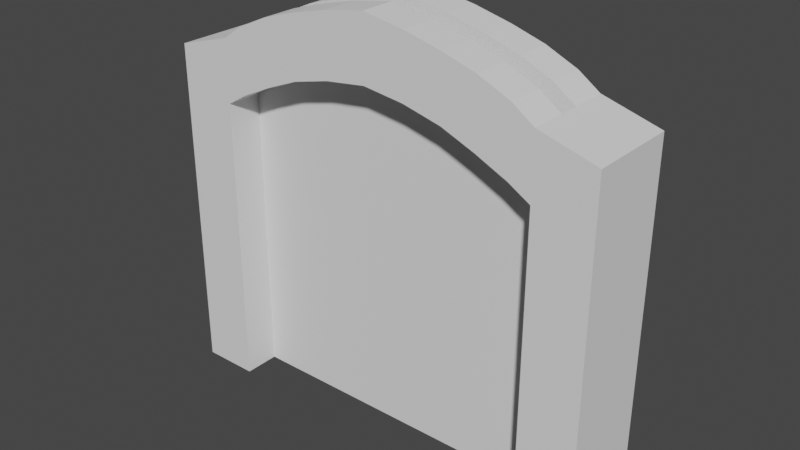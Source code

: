 # Source: Door.blend  (saved by Blender 2.90.8; exported with 4.5.12 LTS)
import bpy
from mathutils import Matrix  # noqa: F401  (used for matrix-valued properties, if any)

bpy.ops.wm.read_factory_settings(use_empty=True)
scene = bpy.context.scene
scene.name = 'Scene'

# ---- collections
col_collection = bpy.data.collections.new('Collection'); scene.collection.children.link(col_collection)

# ---- world
world_world = bpy.data.worlds.new('World'); scene.world = world_world
world_world.use_nodes = True; world_world.node_tree.nodes.clear()
_N = world_world.node_tree.nodes; _L = world_world.node_tree.links
n0 = _N.new('ShaderNodeOutputWorld'); n0.name = 'World Output'; n0.location = (300, 300)
n1 = _N.new('ShaderNodeBackground'); n1.name = 'Background'; n1.location = (10, 300)
n1.inputs[0].default_value = (0.05088, 0.05088, 0.05088, 1.0)
_L.new(n1.outputs[0], n0.inputs[0])
n0.is_active_output = True
world_world.color = (0.05088, 0.05088, 0.05088)
world_world.use_sun_shadow = False
world_world.sun_shadow_jitter_overblur = 0.0

# ---- meshes
me_plane = bpy.data.meshes.new('Plane')
me_plane.from_pydata([(-1.95, -0.4029, 0.0), (-1.45, -0.4029, 0.0), (-1.95, -0.4029, 3.0), (-1.45, -0.4029, 3.144), (-1.45, -0.4029, 2.596), (-1.95, -0.4029, 2.452), (-0.9849, -0.4029, 3.399), (-0.9849, -0.4029, 2.839), (-1.261, -0.4029, 3.275), (-1.261, -0.4029, 2.71), (-0.692, -0.4029, 3.49), (-0.692, -0.4029, 2.958), (-0.3593, -0.4029, 3.572), (-0.3593, -0.4029, 3.04), (-1.95, -0.08733, 0.0), (-1.45, -0.08733, 0.0), (-1.95, -0.08733, 3.0), (-1.45, -0.08733, 3.144), (-1.95, -0.08733, 2.452), (-1.45, -0.08733, 2.596), (-0.9849, -0.08733, 2.839), (-0.9849, -0.08733, 3.399), (-1.261, -0.08733, 3.275), (-1.261, -0.08733, 2.71), (-0.692, -0.08733, 2.958), (-0.692, -0.08733, 3.49), (-0.3593, -0.08733, 3.04), (-0.3593, -0.08733, 3.572), (1.95, -0.4029, 0.0), (1.45, -0.4029, 0.0), (1.95, -0.4029, 3.0), (1.45, -0.4029, 3.144), (1.45, -0.4029, 2.596), (1.95, -0.4029, 2.452), (0.0, -0.4029, 3.634), (0.0, -0.4029, 3.086), (0.9849, -0.4029, 3.399), (0.9849, -0.4029, 2.839), (1.261, -0.4029, 3.275), (1.261, -0.4029, 2.71), (0.692, -0.4029, 3.49), (0.692, -0.4029, 2.958), (0.3593, -0.4029, 3.572), (0.3593, -0.4029, 3.04), (1.95, -0.08733, 0.0), (1.45, -0.08733, 0.0), (1.95, -0.08733, 3.0), (1.45, -0.08733, 3.144), (1.95, -0.08733, 2.452), (1.45, -0.08733, 2.596), (0.0, -0.08733, 3.634), (0.0, -0.08733, 3.086), (0.9849, -0.08733, 2.839), (0.9849, -0.08733, 3.399), (1.261, -0.08733, 3.275), (1.261, -0.08733, 2.71), (0.692, -0.08733, 2.958), (0.692, -0.08733, 3.49), (0.3593, -0.08733, 3.04), (0.3593, -0.08733, 3.572), (-1.95, 0.4029, 0.0), (-1.45, 0.4029, 0.0), (-1.95, 0.0, 0.0), (-1.45, 0.0, 0.0), (-1.95, 0.4029, 3.0), (-1.45, 0.4029, 3.144), (-1.95, 0.0, 3.0), (-1.45, 0.0, 3.144), (-1.45, 0.0, 2.596), (-1.45, 0.4029, 2.596), (-1.95, 0.4029, 2.452), (-1.95, 0.0, 2.452), (-0.9849, 0.4029, 3.399), (-0.9849, 0.4029, 2.839), (-1.261, 0.4029, 3.275), (-1.261, 0.4029, 2.71), (-0.692, 0.4029, 3.49), (-0.692, 0.4029, 2.958), (-0.3593, 0.4029, 3.572), (-0.3593, 0.4029, 3.04), (-1.95, 0.08733, 0.0), (-1.45, 0.08733, 0.0), (-1.95, 0.08733, 3.0), (-1.45, 0.08733, 3.144), (-1.95, 0.08733, 2.452), (-1.45, 0.08733, 2.596), (-0.9849, 0.08733, 2.839), (-0.9849, 0.08733, 3.399), (-1.261, 0.08733, 3.275), (-1.261, 0.08733, 2.71), (-0.692, 0.08733, 2.958), (-0.692, 0.08733, 3.49), (-0.3593, 0.08733, 3.04), (-0.3593, 0.08733, 3.572), (1.95, 0.4029, 0.0), (1.45, 0.4029, 0.0), (1.95, 0.0, 0.0), (1.45, 0.0, 0.0), (1.95, 0.4029, 3.0), (1.45, 0.4029, 3.144), (1.95, 0.0, 3.0), (1.45, 0.0, 3.144), (1.45, 0.0, 2.596), (1.45, 0.4029, 2.596), (1.95, 0.4029, 2.452), (1.95, 0.0, 2.452), (0.0, 0.4029, 3.634), (0.0, 0.4029, 3.086), (0.9849, 0.4029, 3.399), (0.9849, 0.4029, 2.839), (1.261, 0.4029, 3.275), (1.261, 0.4029, 2.71), (0.692, 0.4029, 3.49), (0.692, 0.4029, 2.958), (0.3593, 0.4029, 3.572), (0.3593, 0.4029, 3.04), (1.95, 0.08733, 0.0), (1.45, 0.08733, 0.0), (1.95, 0.08733, 3.0), (1.45, 0.08733, 3.144), (1.95, 0.08733, 2.452), (1.45, 0.08733, 2.596), (0.0, 0.08733, 3.634), (0.0, 0.08733, 3.086), (0.9849, 0.08733, 2.839), (0.9849, 0.08733, 3.399), (1.261, 0.08733, 3.275), (1.261, 0.08733, 2.71), (0.692, 0.08733, 2.958), (0.692, 0.08733, 3.49), (0.3593, 0.08733, 3.04), (0.3593, 0.08733, 3.572)], [], [(14, 62, 63, 15), (16, 17, 67, 66), (27, 12, 34, 50), (18, 5, 2, 16), (5, 4, 3, 2), (0, 1, 4, 5), (14, 0, 5, 18), (15, 63, 68, 19), (12, 13, 35, 34), (8, 9, 7, 6), (22, 8, 6, 21), (17, 3, 8, 22), (3, 4, 9, 8), (6, 7, 11, 10), (21, 6, 10, 25), (10, 11, 13, 12), (25, 10, 12, 27), (11, 24, 26, 13), (7, 20, 24, 11), (4, 19, 23, 9), (9, 23, 20, 7), (13, 26, 51, 35), (1, 15, 19, 4), (62, 14, 18, 71), (71, 18, 16, 66), (2, 3, 17, 16), (0, 14, 15, 1), (51, 26, 27, 50), (25, 27, 26, 24), (21, 25, 24, 20), (22, 21, 20, 23), (17, 22, 23, 19), (67, 17, 19, 68), (44, 45, 97, 96), (46, 100, 101, 47), (59, 50, 34, 42), (48, 46, 30, 33), (33, 30, 31, 32), (28, 33, 32, 29), (44, 48, 33, 28), (45, 49, 102, 97), (42, 34, 35, 43), (38, 36, 37, 39), (54, 53, 36, 38), (47, 54, 38, 31), (31, 38, 39, 32), (36, 40, 41, 37), (53, 57, 40, 36), (40, 42, 43, 41), (57, 59, 42, 40), (41, 43, 58, 56), (37, 41, 56, 52), (32, 39, 55, 49), (39, 37, 52, 55), (43, 35, 51, 58), (29, 32, 49, 45), (96, 105, 48, 44), (105, 100, 46, 48), (30, 46, 47, 31), (28, 29, 45, 44), (51, 50, 59, 58), (57, 56, 58, 59), (53, 52, 56, 57), (54, 55, 52, 53), (47, 49, 55, 54), (101, 102, 49, 47), (80, 81, 63, 62), (82, 66, 67, 83), (93, 122, 106, 78), (84, 82, 64, 70), (70, 64, 65, 69), (60, 70, 69, 61), (80, 84, 70, 60), (81, 85, 68, 63), (78, 106, 107, 79), (74, 72, 73, 75), (88, 87, 72, 74), (83, 88, 74, 65), (65, 74, 75, 69), (72, 76, 77, 73), (87, 91, 76, 72), (76, 78, 79, 77), (91, 93, 78, 76), (77, 79, 92, 90), (73, 77, 90, 86), (69, 75, 89, 85), (75, 73, 86, 89), (79, 107, 123, 92), (61, 69, 85, 81), (62, 71, 84, 80), (71, 66, 82, 84), (64, 82, 83, 65), (60, 61, 81, 80), (123, 122, 93, 92), (91, 90, 92, 93), (87, 86, 90, 91), (88, 89, 86, 87), (83, 85, 89, 88), (67, 68, 85, 83), (116, 96, 97, 117), (118, 119, 101, 100), (131, 114, 106, 122), (120, 104, 98, 118), (104, 103, 99, 98), (94, 95, 103, 104), (116, 94, 104, 120), (117, 97, 102, 121), (114, 115, 107, 106), (110, 111, 109, 108), (126, 110, 108, 125), (119, 99, 110, 126), (99, 103, 111, 110), (108, 109, 113, 112), (125, 108, 112, 129), (112, 113, 115, 114), (129, 112, 114, 131), (113, 128, 130, 115), (109, 124, 128, 113), (103, 121, 127, 111), (111, 127, 124, 109), (115, 130, 123, 107), (95, 117, 121, 103), (96, 116, 120, 105), (105, 120, 118, 100), (98, 99, 119, 118), (94, 116, 117, 95), (123, 130, 131, 122), (129, 131, 130, 128), (125, 129, 128, 124), (126, 125, 124, 127), (119, 126, 127, 121), (101, 119, 121, 102)])
_uv = me_plane.uv_layers.new(name='UVMap')
_uv.uv.foreach_set('vector', [0.7105, 0.7988, 0.7337, 0.7988, 0.7337, 0.9279, 0.7105, 0.9279, 0.757, 0.4542, 0.757, 0.5925, 0.7337, 0.5925, 0.7337, 0.4542, 0.757, 0.9041, 0.841, 0.9041, 0.841, 1.0, 0.757, 1.0, 0.7105, 0.1459, 0.6264, 0.1459, 0.6264, 0.0, 0.7105, 0.0, 0.5192, 0.3146, 0.386, 0.2763, 0.386, 0.1304, 0.5192, 0.1687, 0.5192, 0.9675, 0.386, 0.9675, 0.386, 0.2763, 0.5192, 0.3146, 0.7105, 0.7988, 0.6264, 0.7988, 0.6264, 0.1459, 0.7105, 0.1459, 0.6032, 1.247e-09, 0.6264, 0.0, 0.6264, 0.6911, 0.6032, 0.6911, 0.09566, 0.0166, 0.09566, 0.1582, 1.276e-08, 0.1459, 0.0, 0.0, 0.3357, 0.09564, 0.3357, 0.246, 0.2622, 0.2117, 0.2622, 0.06255, 0.757, 0.6514, 0.841, 0.6514, 0.841, 0.7316, 0.757, 0.7316, 0.757, 0.5925, 0.841, 0.5925, 0.841, 0.6514, 0.757, 0.6514, 0.386, 0.1304, 0.386, 0.2763, 0.3357, 0.246, 0.3357, 0.09564, 0.2622, 0.06255, 0.2622, 0.2117, 0.1842, 0.1801, 0.1842, 0.03834, 0.757, 0.7316, 0.841, 0.7316, 0.841, 0.8132, 0.757, 0.8132, 0.1842, 0.03834, 0.1842, 0.1801, 0.09566, 0.1582, 0.09566, 0.0166, 0.757, 0.8132, 0.841, 0.8132, 0.841, 0.9041, 0.757, 0.9041, 0.841, 0.6734, 0.925, 0.6734, 0.925, 0.7647, 0.841, 0.7647, 0.841, 0.5901, 0.925, 0.5901, 0.925, 0.6734, 0.841, 0.6734, 0.841, 0.4542, 0.925, 0.4542, 0.925, 0.5105, 0.841, 0.5105, 0.841, 0.5105, 0.925, 0.5105, 0.925, 0.5901, 0.841, 0.5901, 0.841, 0.7647, 0.925, 0.7647, 0.925, 0.8604, 0.841, 0.8604, 0.5192, 5.754e-09, 0.6032, 1.247e-09, 0.6032, 0.6911, 0.5192, 0.6911, 0.7337, 0.7988, 0.7105, 0.7988, 0.7105, 0.1459, 0.7337, 0.1459, 0.7337, 0.1459, 0.7105, 0.1459, 0.7105, 0.0, 0.7337, 0.0, 0.841, 0.4542, 0.841, 0.5925, 0.757, 0.5925, 0.757, 0.4542, 0.6264, 0.7988, 0.7105, 0.7988, 0.7105, 0.9279, 0.6264, 0.9279, 0.8966, 0.0467, 0.8776, 0.1413, 0.7435, 0.09594, 0.7584, 0.0, 0.7357, 0.1868, 0.7435, 0.09594, 0.8776, 0.1413, 0.87, 0.2322, 0.7337, 0.2684, 0.7357, 0.1868, 0.87, 0.2322, 0.875, 0.3162, 0.7415, 0.3486, 0.7337, 0.2684, 0.875, 0.3162, 0.884, 0.3967, 0.7584, 0.4075, 0.7415, 0.3486, 0.884, 0.3967, 0.8966, 0.4542, 0.6264, 0.8371, 0.6032, 0.8371, 0.6032, 0.6911, 0.6264, 0.6911, 0.7105, 0.7988, 0.7105, 0.9279, 0.7337, 0.9279, 0.7337, 0.7988, 0.757, 0.4542, 0.7337, 0.4542, 0.7337, 0.5925, 0.757, 0.5925, 0.757, 0.9041, 0.757, 1.0, 0.841, 1.0, 0.841, 0.9041, 0.7105, 0.1459, 0.7105, 0.0, 0.6264, 0.0, 0.6264, 0.1459, 0.5192, 0.3146, 0.5192, 0.1687, 0.386, 0.1304, 0.386, 0.2763, 0.5192, 0.9675, 0.5192, 0.3146, 0.386, 0.2763, 0.386, 0.9675, 0.7105, 0.7988, 0.7105, 0.1459, 0.6264, 0.1459, 0.6264, 0.7988, 0.6032, 1.247e-09, 0.6032, 0.6911, 0.6264, 0.6911, 0.6264, 0.0, 0.09566, 0.0166, 0.0, 0.0, 1.276e-08, 0.1459, 0.09566, 0.1582, 0.3357, 0.09564, 0.2622, 0.06255, 0.2622, 0.2117, 0.3357, 0.246, 0.757, 0.6514, 0.757, 0.7316, 0.841, 0.7316, 0.841, 0.6514, 0.757, 0.5925, 0.757, 0.6514, 0.841, 0.6514, 0.841, 0.5925, 0.386, 0.1304, 0.3357, 0.09564, 0.3357, 0.246, 0.386, 0.2763, 0.2622, 0.06255, 0.1842, 0.03834, 0.1842, 0.1801, 0.2622, 0.2117, 0.757, 0.7316, 0.757, 0.8132, 0.841, 0.8132, 0.841, 0.7316, 0.1842, 0.03834, 0.09566, 0.0166, 0.09566, 0.1582, 0.1842, 0.1801, 0.757, 0.8132, 0.757, 0.9041, 0.841, 0.9041, 0.841, 0.8132, 0.841, 0.6734, 0.841, 0.7647, 0.925, 0.7647, 0.925, 0.6734, 0.841, 0.5901, 0.841, 0.6734, 0.925, 0.6734, 0.925, 0.5901, 0.841, 0.4542, 0.841, 0.5105, 0.925, 0.5105, 0.925, 0.4542, 0.841, 0.5105, 0.841, 0.5901, 0.925, 0.5901, 0.925, 0.5105, 0.841, 0.7647, 0.841, 0.8604, 0.925, 0.8604, 0.925, 0.7647, 0.5192, 5.754e-09, 0.5192, 0.6911, 0.6032, 0.6911, 0.6032, 1.247e-09, 0.7337, 0.7988, 0.7337, 0.1459, 0.7105, 0.1459, 0.7105, 0.7988, 0.7337, 0.1459, 0.7337, 0.0, 0.7105, 0.0, 0.7105, 0.1459, 0.841, 0.4542, 0.757, 0.4542, 0.757, 0.5925, 0.841, 0.5925, 0.6264, 0.7988, 0.6264, 0.9279, 0.7105, 0.9279, 0.7105, 0.7988, 0.8966, 0.0467, 0.7584, 0.0, 0.7435, 0.09594, 0.8776, 0.1413, 0.7357, 0.1868, 0.87, 0.2322, 0.8776, 0.1413, 0.7435, 0.09594, 0.7337, 0.2684, 0.875, 0.3162, 0.87, 0.2322, 0.7357, 0.1868, 0.7415, 0.3486, 0.884, 0.3967, 0.875, 0.3162, 0.7337, 0.2684, 0.7584, 0.4075, 0.8966, 0.4542, 0.884, 0.3967, 0.7415, 0.3486, 0.6264, 0.8371, 0.6264, 0.6911, 0.6032, 0.6911, 0.6032, 0.8371, 0.7105, 0.7988, 0.7105, 0.9279, 0.7337, 0.9279, 0.7337, 0.7988, 0.757, 0.4542, 0.7337, 0.4542, 0.7337, 0.5925, 0.757, 0.5925, 0.757, 0.9041, 0.757, 1.0, 0.841, 1.0, 0.841, 0.9041, 0.7105, 0.1459, 0.7105, 0.0, 0.6264, 0.0, 0.6264, 0.1459, 0.5192, 0.3146, 0.5192, 0.1687, 0.386, 0.1304, 0.386, 0.2763, 0.5192, 0.9675, 0.5192, 0.3146, 0.386, 0.2763, 0.386, 0.9675, 0.7105, 0.7988, 0.7105, 0.1459, 0.6264, 0.1459, 0.6264, 0.7988, 0.6032, 1.247e-09, 0.6032, 0.6911, 0.6264, 0.6911, 0.6264, 0.0, 0.09566, 0.0166, 0.0, 0.0, 1.276e-08, 0.1459, 0.09566, 0.1582, 0.3357, 0.09564, 0.2622, 0.06255, 0.2622, 0.2117, 0.3357, 0.246, 0.757, 0.6514, 0.757, 0.7316, 0.841, 0.7316, 0.841, 0.6514, 0.757, 0.5925, 0.757, 0.6514, 0.841, 0.6514, 0.841, 0.5925, 0.386, 0.1304, 0.3357, 0.09564, 0.3357, 0.246, 0.386, 0.2763, 0.2622, 0.06255, 0.1842, 0.03834, 0.1842, 0.1801, 0.2622, 0.2117, 0.757, 0.7316, 0.757, 0.8132, 0.841, 0.8132, 0.841, 0.7316, 0.1842, 0.03834, 0.09566, 0.0166, 0.09566, 0.1582, 0.1842, 0.1801, 0.757, 0.8132, 0.757, 0.9041, 0.841, 0.9041, 0.841, 0.8132, 0.841, 0.6734, 0.841, 0.7647, 0.925, 0.7647, 0.925, 0.6734, 0.841, 0.5901, 0.841, 0.6734, 0.925, 0.6734, 0.925, 0.5901, 0.841, 0.4542, 0.841, 0.5105, 0.925, 0.5105, 0.925, 0.4542, 0.841, 0.5105, 0.841, 0.5901, 0.925, 0.5901, 0.925, 0.5105, 0.841, 0.7647, 0.841, 0.8604, 0.925, 0.8604, 0.925, 0.7647, 0.5192, 5.754e-09, 0.5192, 0.6911, 0.6032, 0.6911, 0.6032, 1.247e-09, 0.7337, 0.7988, 0.7337, 0.1459, 0.7105, 0.1459, 0.7105, 0.7988, 0.7337, 0.1459, 0.7337, 0.0, 0.7105, 0.0, 0.7105, 0.1459, 0.841, 0.4542, 0.757, 0.4542, 0.757, 0.5925, 0.841, 0.5925, 0.6264, 0.7988, 0.6264, 0.9279, 0.7105, 0.9279, 0.7105, 0.7988, 0.8966, 0.0467, 0.7584, 0.0, 0.7435, 0.09594, 0.8776, 0.1413, 0.7357, 0.1868, 0.87, 0.2322, 0.8776, 0.1413, 0.7435, 0.09594, 0.7337, 0.2684, 0.875, 0.3162, 0.87, 0.2322, 0.7357, 0.1868, 0.7415, 0.3486, 0.884, 0.3967, 0.875, 0.3162, 0.7337, 0.2684, 0.7584, 0.4075, 0.8966, 0.4542, 0.884, 0.3967, 0.7415, 0.3486, 0.6264, 0.8371, 0.6264, 0.6911, 0.6032, 0.6911, 0.6032, 0.8371, 0.7105, 0.7988, 0.7337, 0.7988, 0.7337, 0.9279, 0.7105, 0.9279, 0.757, 0.4542, 0.757, 0.5925, 0.7337, 0.5925, 0.7337, 0.4542, 0.757, 0.9041, 0.841, 0.9041, 0.841, 1.0, 0.757, 1.0, 0.7105, 0.1459, 0.6264, 0.1459, 0.6264, 0.0, 0.7105, 0.0, 0.5192, 0.3146, 0.386, 0.2763, 0.386, 0.1304, 0.5192, 0.1687, 0.5192, 0.9675, 0.386, 0.9675, 0.386, 0.2763, 0.5192, 0.3146, 0.7105, 0.7988, 0.6264, 0.7988, 0.6264, 0.1459, 0.7105, 0.1459, 0.6032, 1.247e-09, 0.6264, 0.0, 0.6264, 0.6911, 0.6032, 0.6911, 0.09566, 0.0166, 0.09566, 0.1582, 1.276e-08, 0.1459, 0.0, 0.0, 0.3357, 0.09564, 0.3357, 0.246, 0.2622, 0.2117, 0.2622, 0.06255, 0.757, 0.6514, 0.841, 0.6514, 0.841, 0.7316, 0.757, 0.7316, 0.757, 0.5925, 0.841, 0.5925, 0.841, 0.6514, 0.757, 0.6514, 0.386, 0.1304, 0.386, 0.2763, 0.3357, 0.246, 0.3357, 0.09564, 0.2622, 0.06255, 0.2622, 0.2117, 0.1842, 0.1801, 0.1842, 0.03834, 0.757, 0.7316, 0.841, 0.7316, 0.841, 0.8132, 0.757, 0.8132, 0.1842, 0.03834, 0.1842, 0.1801, 0.09566, 0.1582, 0.09566, 0.0166, 0.757, 0.8132, 0.841, 0.8132, 0.841, 0.9041, 0.757, 0.9041, 0.841, 0.6734, 0.925, 0.6734, 0.925, 0.7647, 0.841, 0.7647, 0.841, 0.5901, 0.925, 0.5901, 0.925, 0.6734, 0.841, 0.6734, 0.841, 0.4542, 0.925, 0.4542, 0.925, 0.5105, 0.841, 0.5105, 0.841, 0.5105, 0.925, 0.5105, 0.925, 0.5901, 0.841, 0.5901, 0.841, 0.7647, 0.925, 0.7647, 0.925, 0.8604, 0.841, 0.8604, 0.5192, 5.754e-09, 0.6032, 1.247e-09, 0.6032, 0.6911, 0.5192, 0.6911, 0.7337, 0.7988, 0.7105, 0.7988, 0.7105, 0.1459, 0.7337, 0.1459, 0.7337, 0.1459, 0.7105, 0.1459, 0.7105, 0.0, 0.7337, 0.0, 0.841, 0.4542, 0.841, 0.5925, 0.757, 0.5925, 0.757, 0.4542, 0.6264, 0.7988, 0.7105, 0.7988, 0.7105, 0.9279, 0.6264, 0.9279, 0.8966, 0.0467, 0.8776, 0.1413, 0.7435, 0.09594, 0.7584, 0.0, 0.7357, 0.1868, 0.7435, 0.09594, 0.8776, 0.1413, 0.87, 0.2322, 0.7337, 0.2684, 0.7357, 0.1868, 0.87, 0.2322, 0.875, 0.3162, 0.7415, 0.3486, 0.7337, 0.2684, 0.875, 0.3162, 0.884, 0.3967, 0.7584, 0.4075, 0.7415, 0.3486, 0.884, 0.3967, 0.8966, 0.4542, 0.6264, 0.8371, 0.6032, 0.8371, 0.6032, 0.6911, 0.6264, 0.6911])
me_plane.use_remesh_fix_poles = True
me_plane.use_remesh_preserve_attributes = False
me_plane.use_mirror_vertex_groups = False
me_plane.update()
me_plane_001 = bpy.data.meshes.new('Plane.001')
me_plane_001.from_pydata([(-0.9849, -0.08733, 2.93), (-1.261, -0.08733, 2.806), (-0.692, -0.08733, 3.021), (-0.3593, -0.08733, 3.103), (-1.45, -0.08733, 2.675), (-1.45, -0.08733, 0.0), (-0.3593, -0.08733, 0.0), (-0.692, -0.08733, 0.0), (-1.261, -0.08733, 0.0), (-0.9849, -0.08733, 0.0), (0.0, -0.08733, 3.165), (0.9849, -0.08733, 2.93), (1.261, -0.08733, 2.806), (0.692, -0.08733, 3.021), (0.3593, -0.08733, 3.103), (1.45, -0.08733, 2.675), (1.45, -0.08733, 0.0), (0.3593, -0.08733, 0.0), (0.692, -0.08733, 0.0), (1.261, -0.08733, 0.0), (0.9849, -0.08733, 0.0), (0.0, -0.08733, 0.0), (-0.9849, 0.08733, 2.93), (-1.261, 0.08733, 2.806), (-0.692, 0.08733, 3.021), (-0.3593, 0.08733, 3.103), (-0.9849, 0.0, 2.93), (-1.261, 0.0, 2.806), (-0.692, 0.0, 3.021), (-0.3593, 0.0, 3.103), (-1.45, 0.08733, 2.675), (-1.45, 0.0, 2.675), (-1.45, 0.0, 0.0), (-1.45, 0.08733, 0.0), (-0.3593, 0.0, 0.0), (-0.692, 0.0, 0.0), (-1.261, 0.0, 0.0), (-0.9849, 0.0, 0.0), (-0.3593, 0.08733, 0.0), (-0.692, 0.08733, 0.0), (-1.261, 0.08733, 0.0), (-0.9849, 0.08733, 0.0), (0.0, 0.08733, 3.165), (0.9849, 0.08733, 2.93), (1.261, 0.08733, 2.806), (0.692, 0.08733, 3.021), (0.3593, 0.08733, 3.103), (0.0, 0.0, 3.165), (0.9849, 0.0, 2.93), (1.261, 0.0, 2.806), (0.692, 0.0, 3.021), (0.3593, 0.0, 3.103), (1.45, 0.08733, 2.675), (1.45, 0.0, 2.675), (1.45, 0.0, 0.0), (1.45, 0.08733, 0.0), (0.3593, 0.0, 0.0), (0.692, 0.0, 0.0), (1.261, 0.0, 0.0), (0.9849, 0.0, 0.0), (0.0, 0.0, 0.0), (0.3593, 0.08733, 0.0), (0.692, 0.08733, 0.0), (1.261, 0.08733, 0.0), (0.9849, 0.08733, 0.0), (0.0, 0.08733, 0.0)], [], [(0, 1, 27, 26), (2, 0, 26, 28), (10, 3, 29, 47), (3, 2, 28, 29), (27, 1, 4, 31), (2, 3, 6, 7), (0, 2, 7, 9), (31, 4, 5, 32), (7, 35, 37, 9), (36, 32, 5, 8), (4, 1, 8, 5), (9, 37, 36, 8), (3, 10, 21, 6), (21, 60, 34, 6), (6, 34, 35, 7), (1, 0, 9, 8), (11, 48, 49, 12), (13, 50, 48, 11), (10, 47, 51, 14), (14, 51, 50, 13), (49, 53, 15, 12), (13, 18, 17, 14), (11, 20, 18, 13), (53, 54, 16, 15), (18, 20, 59, 57), (58, 19, 16, 54), (15, 16, 19, 12), (20, 19, 58, 59), (14, 17, 21, 10), (21, 17, 56, 60), (17, 18, 57, 56), (12, 19, 20, 11), (22, 26, 27, 23), (24, 28, 26, 22), (42, 47, 29, 25), (25, 29, 28, 24), (27, 31, 30, 23), (24, 39, 38, 25), (22, 41, 39, 24), (31, 32, 33, 30), (39, 41, 37, 35), (36, 40, 33, 32), (30, 33, 40, 23), (41, 40, 36, 37), (25, 38, 65, 42), (65, 38, 34, 60), (38, 39, 35, 34), (23, 40, 41, 22), (43, 44, 49, 48), (45, 43, 48, 50), (42, 46, 51, 47), (46, 45, 50, 51), (49, 44, 52, 53), (45, 46, 61, 62), (43, 45, 62, 64), (53, 52, 55, 54), (62, 57, 59, 64), (58, 54, 55, 63), (52, 44, 63, 55), (64, 59, 58, 63), (46, 42, 65, 61), (65, 60, 56, 61), (61, 56, 57, 62), (44, 43, 64, 63)])
_uv = me_plane_001.uv_layers.new(name='UVMap')
_uv.uv.foreach_set('vector', [0.1807, 0.1053, 0.1, 0.1469, 0.08415, 0.1244, 0.1698, 0.08029, 0.2679, 0.07473, 0.1807, 0.1053, 0.1698, 0.08029, 0.26, 0.04901, 0.4757, 0.02634, 0.3677, 0.04842, 0.3616, 0.02251, 0.4703, 6.896e-05, 0.3677, 0.04842, 0.2679, 0.07473, 0.26, 0.04901, 0.3616, 0.02251, 0.08415, 0.1244, 0.1, 0.1469, 0.04963, 0.1911, 0.02481, 0.1768, 0.2679, 0.07473, 0.3677, 0.04842, 0.3666, 0.9726, 0.265, 0.9706, 0.1807, 0.1053, 0.2679, 0.07473, 0.265, 0.9706, 0.1741, 0.9652, 0.02481, 0.1768, 0.04963, 0.1911, 0.02948, 0.9221, 6.896e-05, 0.9444, 0.265, 0.9706, 0.2641, 0.9977, 0.1711, 0.9936, 0.1741, 0.9652, 0.07632, 0.9797, 6.896e-05, 0.9444, 0.02948, 0.9221, 0.08692, 0.95, 0.04963, 0.1911, 0.1, 0.1469, 0.08692, 0.95, 0.02948, 0.9221, 0.1741, 0.9652, 0.1711, 0.9936, 0.07632, 0.9797, 0.08692, 0.95, 0.3677, 0.04842, 0.4757, 0.02634, 0.4757, 0.9734, 0.3666, 0.9726, 0.4757, 0.9734, 0.4755, 0.9999, 0.3663, 0.9993, 0.3666, 0.9726, 0.3666, 0.9726, 0.3663, 0.9993, 0.2641, 0.9977, 0.265, 0.9706, 0.1, 0.1469, 0.1807, 0.1053, 0.1741, 0.9652, 0.08692, 0.95, 0.1807, 0.1053, 0.1698, 0.08029, 0.08415, 0.1244, 0.1, 0.1469, 0.2679, 0.07473, 0.26, 0.04901, 0.1698, 0.08029, 0.1807, 0.1053, 0.4757, 0.02634, 0.4703, 6.896e-05, 0.3616, 0.02251, 0.3677, 0.04842, 0.3677, 0.04842, 0.3616, 0.02251, 0.26, 0.04901, 0.2679, 0.07473, 0.08415, 0.1244, 0.02481, 0.1768, 0.04963, 0.1911, 0.1, 0.1469, 0.2679, 0.07473, 0.265, 0.9706, 0.3666, 0.9726, 0.3677, 0.04842, 0.1807, 0.1053, 0.1741, 0.9652, 0.265, 0.9706, 0.2679, 0.07473, 0.02481, 0.1768, 6.896e-05, 0.9444, 0.02948, 0.9221, 0.04963, 0.1911, 0.265, 0.9706, 0.1741, 0.9652, 0.1711, 0.9936, 0.2641, 0.9977, 0.07632, 0.9797, 0.08692, 0.95, 0.02948, 0.9221, 6.896e-05, 0.9444, 0.04963, 0.1911, 0.02948, 0.9221, 0.08692, 0.95, 0.1, 0.1469, 0.1741, 0.9652, 0.08692, 0.95, 0.07632, 0.9797, 0.1711, 0.9936, 0.3677, 0.04842, 0.3666, 0.9726, 0.4757, 0.9734, 0.4757, 0.02634, 0.4757, 0.9734, 0.3666, 0.9726, 0.3663, 0.9993, 0.4755, 0.9999, 0.3666, 0.9726, 0.265, 0.9706, 0.2641, 0.9977, 0.3663, 0.9993, 0.1, 0.1469, 0.08692, 0.95, 0.1741, 0.9652, 0.1807, 0.1053, 0.1807, 0.1053, 0.1698, 0.08029, 0.08415, 0.1244, 0.1, 0.1469, 0.2679, 0.07473, 0.26, 0.04901, 0.1698, 0.08029, 0.1807, 0.1053, 0.4757, 0.02634, 0.4703, 6.896e-05, 0.3616, 0.02251, 0.3677, 0.04842, 0.3677, 0.04842, 0.3616, 0.02251, 0.26, 0.04901, 0.2679, 0.07473, 0.08415, 0.1244, 0.02481, 0.1768, 0.04963, 0.1911, 0.1, 0.1469, 0.2679, 0.07473, 0.265, 0.9706, 0.3666, 0.9726, 0.3677, 0.04842, 0.1807, 0.1053, 0.1741, 0.9652, 0.265, 0.9706, 0.2679, 0.07473, 0.02481, 0.1768, 6.896e-05, 0.9444, 0.02948, 0.9221, 0.04963, 0.1911, 0.265, 0.9706, 0.1741, 0.9652, 0.1711, 0.9936, 0.2641, 0.9977, 0.07632, 0.9797, 0.08692, 0.95, 0.02948, 0.9221, 6.896e-05, 0.9444, 0.04963, 0.1911, 0.02948, 0.9221, 0.08692, 0.95, 0.1, 0.1469, 0.1741, 0.9652, 0.08692, 0.95, 0.07632, 0.9797, 0.1711, 0.9936, 0.3677, 0.04842, 0.3666, 0.9726, 0.4757, 0.9734, 0.4757, 0.02634, 0.4757, 0.9734, 0.3666, 0.9726, 0.3663, 0.9993, 0.4755, 0.9999, 0.3666, 0.9726, 0.265, 0.9706, 0.2641, 0.9977, 0.3663, 0.9993, 0.1, 0.1469, 0.08692, 0.95, 0.1741, 0.9652, 0.1807, 0.1053, 0.1807, 0.1053, 0.1, 0.1469, 0.08415, 0.1244, 0.1698, 0.08029, 0.2679, 0.07473, 0.1807, 0.1053, 0.1698, 0.08029, 0.26, 0.04901, 0.4757, 0.02634, 0.3677, 0.04842, 0.3616, 0.02251, 0.4703, 6.896e-05, 0.3677, 0.04842, 0.2679, 0.07473, 0.26, 0.04901, 0.3616, 0.02251, 0.08415, 0.1244, 0.1, 0.1469, 0.04963, 0.1911, 0.02481, 0.1768, 0.2679, 0.07473, 0.3677, 0.04842, 0.3666, 0.9726, 0.265, 0.9706, 0.1807, 0.1053, 0.2679, 0.07473, 0.265, 0.9706, 0.1741, 0.9652, 0.02481, 0.1768, 0.04963, 0.1911, 0.02948, 0.9221, 6.896e-05, 0.9444, 0.265, 0.9706, 0.2641, 0.9977, 0.1711, 0.9936, 0.1741, 0.9652, 0.07632, 0.9797, 6.896e-05, 0.9444, 0.02948, 0.9221, 0.08692, 0.95, 0.04963, 0.1911, 0.1, 0.1469, 0.08692, 0.95, 0.02948, 0.9221, 0.1741, 0.9652, 0.1711, 0.9936, 0.07632, 0.9797, 0.08692, 0.95, 0.3677, 0.04842, 0.4757, 0.02634, 0.4757, 0.9734, 0.3666, 0.9726, 0.4757, 0.9734, 0.4755, 0.9999, 0.3663, 0.9993, 0.3666, 0.9726, 0.3666, 0.9726, 0.3663, 0.9993, 0.2641, 0.9977, 0.265, 0.9706, 0.1, 0.1469, 0.1807, 0.1053, 0.1741, 0.9652, 0.08692, 0.95])
me_plane_001.use_remesh_fix_poles = True
me_plane_001.use_remesh_preserve_attributes = False
me_plane_001.use_mirror_vertex_groups = False
me_plane_001.update()

# ---- objects
ob_plane = bpy.data.objects.new('Plane', me_plane)
ob_plane_001 = bpy.data.objects.new('Plane.001', me_plane_001)

# ---- transforms, parenting, visibility, modifiers, constraints
ob_plane.location = (0.0, 0.0, 0.0)
ob_plane.lineart.crease_threshold = 0.0
ob_plane_001.location = (0.0, 0.0, 0.0)
ob_plane_001.lineart.crease_threshold = 0.0

# ---- collection membership
col_collection.objects.link(ob_plane)
col_collection.objects.link(ob_plane_001)

# ---- scene / render settings (as saved in the file)
scene.frame_start = 1; scene.frame_end = 250; scene.frame_set(1)
scene.render.engine = 'BLENDER_EEVEE_NEXT'
scene.cycles.use_denoising = False
scene.cycles.samples = 128
scene.cycles.sampling_pattern = 'TABULATED_SOBOL'
scene.cycles.use_adaptive_sampling = False
scene.cycles.use_light_tree = False
scene.view_settings.view_transform = 'Filmic'
bpy.context.view_layer.update()

# ---- added for rendering (the .blend has no active camera and no usable light): camera, sun
cam_auto = bpy.data.cameras.new('AutoCamera')
cam_auto.lens = 50.0
cam_auto.sensor_width = 36.0
cam_auto.clip_end = 1000.0
ob_auto_camera = bpy.data.objects.new('AutoCamera', cam_auto)
scene.collection.objects.link(ob_auto_camera)
ob_auto_camera.location = (4.98802, -5.98562, 5.80735)
ob_auto_camera.rotation_euler = (1.09748, -7.21219e-08, 0.694738)
scene.camera = ob_auto_camera
light_auto_sun = bpy.data.lights.new('AutoSun', 'SUN')
light_auto_sun.energy = 3.0
light_auto_sun.angle = 0.0523599
ob_auto_sun = bpy.data.objects.new('AutoSun', light_auto_sun)
scene.collection.objects.link(ob_auto_sun)
ob_auto_sun.rotation_euler = (0.872665, 0.174533, 0.523599)
bpy.context.view_layer.update()
